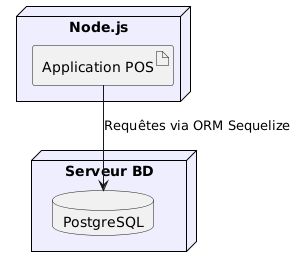

The diagram above was rendered by PlantUML. Its source (embedded in the PNG):
@startuml
skinparam componentStyle rectangle
skinparam node {
    BackgroundColor #EEF
    BorderColor Black
}

node "Node.js" {
    artifact "Application POS"
}

' Base de données PostgreSQL
node "Serveur BD" {
    database "PostgreSQL"
}

' Connexions entre les artefacts
"Application POS" --> "PostgreSQL" : Requêtes via ORM Sequelize
@enduml